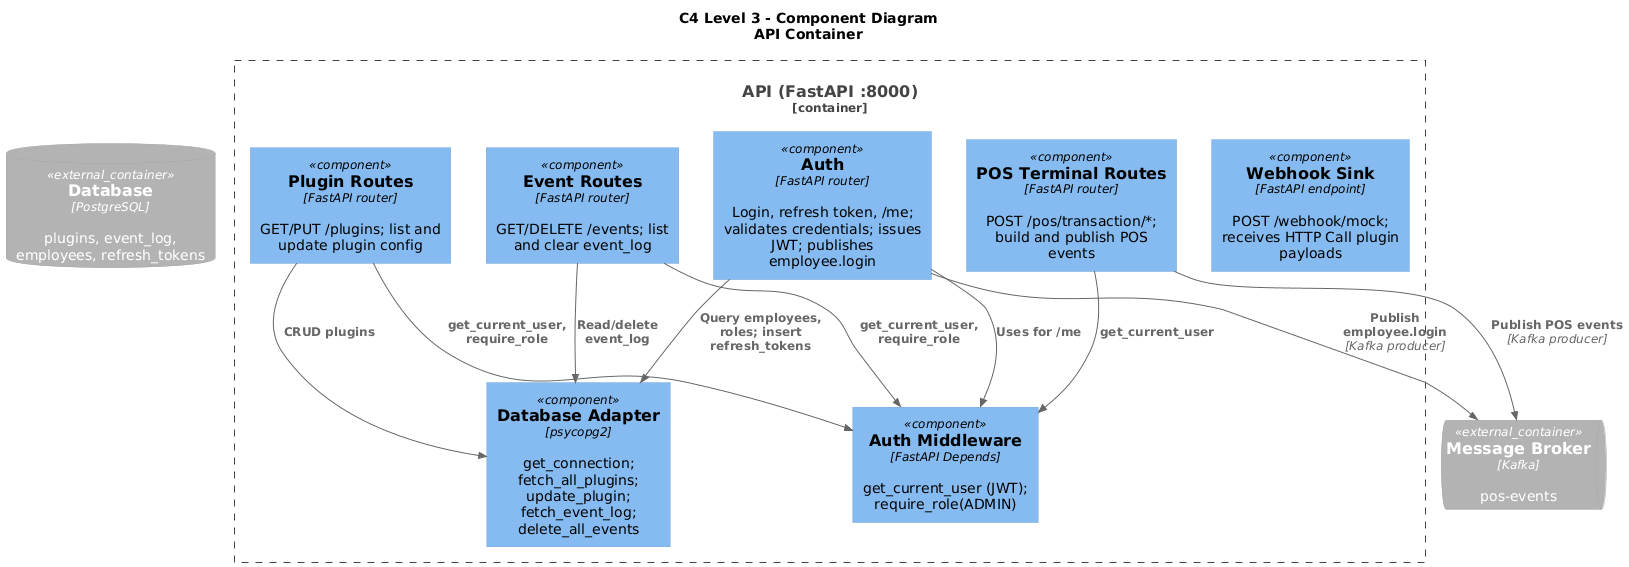

The diagram above was rendered by PlantUML. Its source (embedded in the PNG):
@startuml C4-Level-3-API
!include https://raw.githubusercontent.com/plantuml-stdlib/C4-PlantUML/master/C4_Component.puml

title C4 Level 3 - Component Diagram\nAPI Container

Container_Boundary(api, "API (FastAPI :8000)") {
    Component(auth, "Auth", "FastAPI router", "Login, refresh token, /me; validates credentials; issues JWT; publishes employee.login")
    Component(plugin_routes, "Plugin Routes", "FastAPI router", "GET/PUT /plugins; list and update plugin config")
    Component(event_routes, "Event Routes", "FastAPI router", "GET/DELETE /events; list and clear event_log")
    Component(pos_routes, "POS Terminal Routes", "FastAPI router", "POST /pos/transaction/*; build and publish POS events")
    Component(webhook, "Webhook Sink", "FastAPI endpoint", "POST /webhook/mock; receives HTTP Call plugin payloads")
    Component(database, "Database Adapter", "psycopg2", "get_connection; fetch_all_plugins; update_plugin; fetch_event_log; delete_all_events")
    Component(middleware, "Auth Middleware", "FastAPI Depends", "get_current_user (JWT); require_role(ADMIN)")
}

ContainerDb_Ext(postgres, "Database", "PostgreSQL", "plugins, event_log, employees, refresh_tokens")
ContainerQueue_Ext(kafka, "Message Broker", "Kafka", "pos-events")

' Internal: routers use middleware and database
Rel(auth, database, "Query employees, roles; insert refresh_tokens", "")
Rel(auth, kafka, "Publish employee.login", "Kafka producer")
Rel(auth, middleware, "Uses for /me", "")
Rel(plugin_routes, database, "CRUD plugins", "")
Rel(plugin_routes, middleware, "get_current_user, require_role", "")
Rel(event_routes, database, "Read/delete event_log", "")
Rel(event_routes, middleware, "get_current_user, require_role", "")
Rel(pos_routes, kafka, "Publish POS events", "Kafka producer")
Rel(pos_routes, middleware, "get_current_user", "")

@enduml